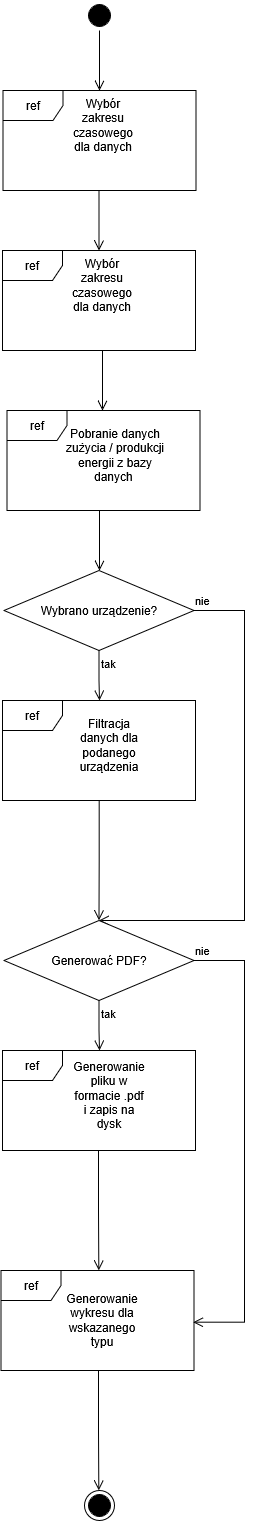

The diagram above was exported from draw.io. Its source (the exported page's mxGraphModel, read from the mxfile embedded in the PNG):
<mxGraphModel dx="991" dy="563" grid="1" gridSize="10" guides="1" tooltips="1" connect="1" arrows="1" fold="1" page="1" pageScale="1" pageWidth="827" pageHeight="1169" math="0" shadow="0">
  <root>
    <mxCell id="0" />
    <mxCell id="1" parent="0" />
    <mxCell id="kXIRhWi7l0FoEcX-zINE-1" parent="1" style="ellipse;html=1;shape=startState;fillColor=light-dark(#FFFFFF,#000000);" value="" vertex="1">
      <mxGeometry height="30" width="30" x="399" y="30" as="geometry" />
    </mxCell>
    <mxCell id="kXIRhWi7l0FoEcX-zINE-2" edge="1" parent="1" source="kXIRhWi7l0FoEcX-zINE-1" style="edgeStyle=orthogonalEdgeStyle;html=1;verticalAlign=bottom;endArrow=open;endSize=8;rounded=0;" value="">
      <mxGeometry relative="1" as="geometry">
        <mxPoint x="414" y="120" as="targetPoint" />
      </mxGeometry>
    </mxCell>
    <mxCell id="kXIRhWi7l0FoEcX-zINE-3" parent="1" style="shape=umlFrame;whiteSpace=wrap;html=1;pointerEvents=0;" value="ref" vertex="1">
      <mxGeometry height="100" width="193" x="321.5" y="440" as="geometry" />
    </mxCell>
    <mxCell id="kXIRhWi7l0FoEcX-zINE-4" parent="1" style="text;html=1;whiteSpace=wrap;strokeColor=none;fillColor=none;align=center;verticalAlign=middle;rounded=0;" value="Pobranie danych zużycia / produkcji energii z bazy danych&amp;nbsp;" vertex="1">
      <mxGeometry height="30" width="110" x="374.5" y="470" as="geometry" />
    </mxCell>
    <mxCell id="kXIRhWi7l0FoEcX-zINE-5" edge="1" parent="1" style="edgeStyle=orthogonalEdgeStyle;html=1;verticalAlign=bottom;endArrow=open;endSize=8;rounded=0;" value="">
      <mxGeometry relative="1" as="geometry">
        <mxPoint x="414" y="540" as="sourcePoint" />
        <mxPoint x="414" y="600" as="targetPoint" />
      </mxGeometry>
    </mxCell>
    <mxCell id="kXIRhWi7l0FoEcX-zINE-6" parent="1" style="rhombus;whiteSpace=wrap;html=1;" value="Wybrano urządzenie?" vertex="1">
      <mxGeometry height="80" width="190" x="318.5" y="600" as="geometry" />
    </mxCell>
    <mxCell id="kXIRhWi7l0FoEcX-zINE-7" edge="1" parent="1" style="edgeStyle=orthogonalEdgeStyle;html=1;align=left;verticalAlign=bottom;endArrow=open;endSize=8;rounded=0;entryX=0.5;entryY=0;entryDx=0;entryDy=0;" target="kXIRhWi7l0FoEcX-zINE-17" value="nie">
      <mxGeometry relative="1" x="-1" as="geometry">
        <Array as="points">
          <mxPoint x="559" y="640" />
          <mxPoint x="559" y="950" />
        </Array>
        <mxPoint x="507.5" y="640" as="sourcePoint" />
        <mxPoint x="504" y="950" as="targetPoint" />
      </mxGeometry>
    </mxCell>
    <mxCell id="kXIRhWi7l0FoEcX-zINE-8" edge="1" parent="1" source="kXIRhWi7l0FoEcX-zINE-6" style="edgeStyle=orthogonalEdgeStyle;html=1;align=left;verticalAlign=top;endArrow=open;endSize=8;rounded=0;" value="tak">
      <mxGeometry relative="1" x="-1" as="geometry">
        <Array as="points">
          <mxPoint x="414" y="710" />
          <mxPoint x="414" y="710" />
        </Array>
        <mxPoint x="414" y="730" as="targetPoint" />
      </mxGeometry>
    </mxCell>
    <mxCell id="kXIRhWi7l0FoEcX-zINE-9" parent="1" style="shape=umlFrame;whiteSpace=wrap;html=1;pointerEvents=0;" value="ref" vertex="1">
      <mxGeometry height="100" width="193" x="317.5" y="120" as="geometry" />
    </mxCell>
    <mxCell id="kXIRhWi7l0FoEcX-zINE-10" parent="1" style="text;html=1;whiteSpace=wrap;strokeColor=none;fillColor=none;align=center;verticalAlign=middle;rounded=0;" value="Wybór zakresu czasowego dla danych" vertex="1">
      <mxGeometry height="30" width="60" x="387.5" y="140" as="geometry" />
    </mxCell>
    <mxCell id="kXIRhWi7l0FoEcX-zINE-11" edge="1" parent="1" style="edgeStyle=orthogonalEdgeStyle;html=1;verticalAlign=bottom;endArrow=open;endSize=8;rounded=0;" value="">
      <mxGeometry relative="1" as="geometry">
        <mxPoint x="417" y="380" as="sourcePoint" />
        <mxPoint x="417" y="440" as="targetPoint" />
      </mxGeometry>
    </mxCell>
    <mxCell id="kXIRhWi7l0FoEcX-zINE-12" parent="1" style="shape=umlFrame;whiteSpace=wrap;html=1;pointerEvents=0;" value="ref" vertex="1">
      <mxGeometry height="100" width="193" x="317" y="730" as="geometry" />
    </mxCell>
    <mxCell id="kXIRhWi7l0FoEcX-zINE-13" parent="1" style="text;html=1;whiteSpace=wrap;strokeColor=none;fillColor=none;align=center;verticalAlign=middle;rounded=0;" value="Filtracja danych dla podanego urządzenia" vertex="1">
      <mxGeometry height="30" width="60" x="394" y="760" as="geometry" />
    </mxCell>
    <mxCell id="kXIRhWi7l0FoEcX-zINE-14" edge="1" parent="1" style="edgeStyle=orthogonalEdgeStyle;html=1;verticalAlign=bottom;endArrow=open;endSize=8;rounded=0;" value="">
      <mxGeometry relative="1" as="geometry">
        <mxPoint x="413.5" y="220" as="sourcePoint" />
        <mxPoint x="413.5" y="280" as="targetPoint" />
      </mxGeometry>
    </mxCell>
    <mxCell id="kXIRhWi7l0FoEcX-zINE-15" parent="1" style="shape=umlFrame;whiteSpace=wrap;html=1;pointerEvents=0;" value="ref" vertex="1">
      <mxGeometry height="100" width="193" x="317" y="280" as="geometry" />
    </mxCell>
    <mxCell id="kXIRhWi7l0FoEcX-zINE-16" parent="1" style="text;html=1;whiteSpace=wrap;strokeColor=none;fillColor=none;align=center;verticalAlign=middle;rounded=0;" value="Wybór zakresu czasowego dla danych" vertex="1">
      <mxGeometry height="30" width="60" x="387" y="300" as="geometry" />
    </mxCell>
    <mxCell id="kXIRhWi7l0FoEcX-zINE-17" parent="1" style="rhombus;whiteSpace=wrap;html=1;" value="Generować PDF?" vertex="1">
      <mxGeometry height="80" width="190" x="318.5" y="950" as="geometry" />
    </mxCell>
    <mxCell id="kXIRhWi7l0FoEcX-zINE-18" edge="1" parent="1" style="edgeStyle=orthogonalEdgeStyle;html=1;align=left;verticalAlign=bottom;endArrow=open;endSize=8;rounded=0;entryX=0.995;entryY=0.517;entryDx=0;entryDy=0;entryPerimeter=0;" target="kXIRhWi7l0FoEcX-zINE-24" value="nie">
      <mxGeometry relative="1" x="-1" as="geometry">
        <Array as="points">
          <mxPoint x="559" y="990" />
          <mxPoint x="559" y="1352" />
        </Array>
        <mxPoint x="507.5" y="990" as="sourcePoint" />
        <mxPoint x="560" y="1440" as="targetPoint" />
      </mxGeometry>
    </mxCell>
    <mxCell id="kXIRhWi7l0FoEcX-zINE-19" edge="1" parent="1" source="kXIRhWi7l0FoEcX-zINE-17" style="edgeStyle=orthogonalEdgeStyle;html=1;align=left;verticalAlign=top;endArrow=open;endSize=8;rounded=0;" value="tak">
      <mxGeometry relative="1" x="-1" as="geometry">
        <Array as="points">
          <mxPoint x="414" y="1060" />
          <mxPoint x="414" y="1060" />
        </Array>
        <mxPoint x="414" y="1080" as="targetPoint" />
      </mxGeometry>
    </mxCell>
    <mxCell id="kXIRhWi7l0FoEcX-zINE-20" edge="1" parent="1" style="edgeStyle=orthogonalEdgeStyle;html=1;verticalAlign=bottom;endArrow=open;endSize=8;rounded=0;entryX=0.5;entryY=0;entryDx=0;entryDy=0;" target="kXIRhWi7l0FoEcX-zINE-17" value="">
      <mxGeometry relative="1" as="geometry">
        <mxPoint x="413.67" y="830" as="sourcePoint" />
        <mxPoint x="413.67" y="890" as="targetPoint" />
      </mxGeometry>
    </mxCell>
    <mxCell id="kXIRhWi7l0FoEcX-zINE-21" parent="1" style="shape=umlFrame;whiteSpace=wrap;html=1;pointerEvents=0;" value="ref" vertex="1">
      <mxGeometry height="100" width="193" x="317" y="1080" as="geometry" />
    </mxCell>
    <mxCell id="kXIRhWi7l0FoEcX-zINE-22" parent="1" style="text;html=1;whiteSpace=wrap;strokeColor=none;fillColor=none;align=center;verticalAlign=middle;rounded=0;" value="Generowanie pliku w formacie .pdf i zapis na dysk" vertex="1">
      <mxGeometry height="30" width="60" x="394" y="1110" as="geometry" />
    </mxCell>
    <mxCell id="kXIRhWi7l0FoEcX-zINE-23" edge="1" parent="1" style="edgeStyle=orthogonalEdgeStyle;html=1;verticalAlign=bottom;endArrow=open;endSize=8;rounded=0;entryX=0.5;entryY=0;entryDx=0;entryDy=0;" value="">
      <mxGeometry relative="1" as="geometry">
        <mxPoint x="413" y="1180" as="sourcePoint" />
        <mxPoint x="413.33" y="1300" as="targetPoint" />
      </mxGeometry>
    </mxCell>
    <mxCell id="kXIRhWi7l0FoEcX-zINE-24" parent="1" style="shape=umlFrame;whiteSpace=wrap;html=1;pointerEvents=0;" value="ref" vertex="1">
      <mxGeometry height="100" width="193" x="315.5" y="1300" as="geometry" />
    </mxCell>
    <mxCell id="kXIRhWi7l0FoEcX-zINE-25" parent="1" style="text;html=1;whiteSpace=wrap;strokeColor=none;fillColor=none;align=center;verticalAlign=middle;rounded=0;" value="Generowanie wykresu dla wskazanego typu" vertex="1">
      <mxGeometry height="30" width="60" x="387" y="1335" as="geometry" />
    </mxCell>
    <mxCell id="kXIRhWi7l0FoEcX-zINE-28" parent="1" style="ellipse;html=1;shape=endState;fillColor=light-dark(#FFFFFF,#000000);" value="" vertex="1">
      <mxGeometry height="30" width="30" x="399" y="1520" as="geometry" />
    </mxCell>
    <mxCell id="kXIRhWi7l0FoEcX-zINE-30" edge="1" parent="1" style="edgeStyle=orthogonalEdgeStyle;html=1;verticalAlign=bottom;endArrow=open;endSize=8;rounded=0;entryX=0.5;entryY=0;entryDx=0;entryDy=0;" value="">
      <mxGeometry relative="1" as="geometry">
        <mxPoint x="413" y="1400" as="sourcePoint" />
        <mxPoint x="413.33" y="1520" as="targetPoint" />
      </mxGeometry>
    </mxCell>
  </root>
</mxGraphModel>